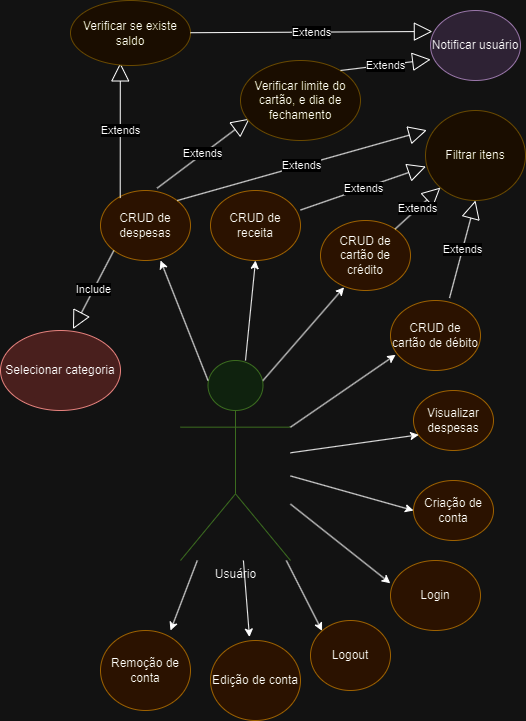

The diagram above was exported from draw.io. Its source (the exported page's mxGraphModel, read from the mxfile embedded in the PNG):
<mxGraphModel dx="2227" dy="1961" grid="1" gridSize="10" guides="1" tooltips="1" connect="1" arrows="1" fold="1" page="1" pageScale="1" pageWidth="827" pageHeight="1169" math="0" shadow="0">
  <root>
    <mxCell id="0" />
    <mxCell id="1" parent="0" />
    <mxCell id="Mle7baNb7ymCqDp_AmaP-1" value="Usuário" style="shape=umlActor;verticalLabelPosition=bottom;verticalAlign=top;html=1;outlineConnect=0;fillColor=#d5e8d4;strokeColor=#82b366;" parent="1" vertex="1">
      <mxGeometry x="100" y="230" width="110" height="200" as="geometry" />
    </mxCell>
    <mxCell id="Mle7baNb7ymCqDp_AmaP-4" value="Visualizar despesas" style="ellipse;whiteSpace=wrap;html=1;fillColor=#ffe6cc;strokeColor=#d79b00;" parent="1" vertex="1">
      <mxGeometry x="333" y="260" width="80" height="60" as="geometry" />
    </mxCell>
    <mxCell id="Mle7baNb7ymCqDp_AmaP-7" value="Criação de conta" style="ellipse;whiteSpace=wrap;html=1;fillColor=#ffe6cc;strokeColor=#d79b00;" parent="1" vertex="1">
      <mxGeometry x="333" y="350" width="80" height="60" as="geometry" />
    </mxCell>
    <mxCell id="Mle7baNb7ymCqDp_AmaP-8" value="Login" style="ellipse;whiteSpace=wrap;html=1;fillColor=#ffe6cc;strokeColor=#d79b00;" parent="1" vertex="1">
      <mxGeometry x="310" y="430" width="90" height="70" as="geometry" />
    </mxCell>
    <mxCell id="Mle7baNb7ymCqDp_AmaP-9" value="Logout" style="ellipse;whiteSpace=wrap;html=1;fillColor=#ffe6cc;strokeColor=#d79b00;" parent="1" vertex="1">
      <mxGeometry x="230" y="490" width="80" height="70" as="geometry" />
    </mxCell>
    <mxCell id="Mle7baNb7ymCqDp_AmaP-10" value="CRUD de despesas" style="ellipse;whiteSpace=wrap;html=1;fillColor=#ffe6cc;strokeColor=#d79b00;" parent="1" vertex="1">
      <mxGeometry x="20" y="60" width="90" height="70" as="geometry" />
    </mxCell>
    <mxCell id="Mle7baNb7ymCqDp_AmaP-11" value="CRUD de receita" style="ellipse;whiteSpace=wrap;html=1;fillColor=#ffe6cc;strokeColor=#d79b00;" parent="1" vertex="1">
      <mxGeometry x="130" y="60" width="90" height="70" as="geometry" />
    </mxCell>
    <mxCell id="Mle7baNb7ymCqDp_AmaP-12" value="CRUD de cartão de crédito" style="ellipse;whiteSpace=wrap;html=1;fillColor=#ffe6cc;strokeColor=#d79b00;" parent="1" vertex="1">
      <mxGeometry x="240" y="90" width="90" height="70" as="geometry" />
    </mxCell>
    <mxCell id="Mle7baNb7ymCqDp_AmaP-13" value="CRUD de cartão de débito" style="ellipse;whiteSpace=wrap;html=1;fillColor=#ffe6cc;strokeColor=#d79b00;" parent="1" vertex="1">
      <mxGeometry x="310" y="170" width="90" height="70" as="geometry" />
    </mxCell>
    <mxCell id="Mle7baNb7ymCqDp_AmaP-15" value="Remoção de conta" style="ellipse;whiteSpace=wrap;html=1;fillColor=#ffe6cc;strokeColor=#d79b00;" parent="1" vertex="1">
      <mxGeometry x="20" y="500" width="90" height="80" as="geometry" />
    </mxCell>
    <mxCell id="Mle7baNb7ymCqDp_AmaP-16" value="Extends" style="endArrow=block;endSize=16;endFill=0;html=1;rounded=0;exitX=0.629;exitY=-0.033;exitDx=0;exitDy=0;exitPerimeter=0;entryX=0.076;entryY=0.727;entryDx=0;entryDy=0;entryPerimeter=0;" parent="1" source="Mle7baNb7ymCqDp_AmaP-10" target="Mle7baNb7ymCqDp_AmaP-17" edge="1">
      <mxGeometry width="160" relative="1" as="geometry">
        <mxPoint x="70" y="30" as="sourcePoint" />
        <mxPoint x="160" y="-20" as="targetPoint" />
      </mxGeometry>
    </mxCell>
    <mxCell id="Mle7baNb7ymCqDp_AmaP-17" value="Verificar limite do cartão, e dia de fechamento" style="ellipse;whiteSpace=wrap;html=1;fillColor=#fff2cc;strokeColor=#d6b656;" parent="1" vertex="1">
      <mxGeometry x="160" y="-70" width="120" height="80" as="geometry" />
    </mxCell>
    <mxCell id="Mle7baNb7ymCqDp_AmaP-18" value="Extends" style="endArrow=block;endSize=16;endFill=0;html=1;rounded=0;entryX=0.002;entryY=0.7;entryDx=0;entryDy=0;entryPerimeter=0;" parent="1" target="Mle7baNb7ymCqDp_AmaP-19" edge="1">
      <mxGeometry width="160" relative="1" as="geometry">
        <mxPoint x="260" y="-60" as="sourcePoint" />
        <mxPoint x="360" y="-60" as="targetPoint" />
      </mxGeometry>
    </mxCell>
    <mxCell id="Mle7baNb7ymCqDp_AmaP-19" value="Notificar usuário" style="ellipse;whiteSpace=wrap;html=1;fillColor=#e1d5e7;strokeColor=#9673a6;" parent="1" vertex="1">
      <mxGeometry x="350" y="-120" width="90" height="70" as="geometry" />
    </mxCell>
    <mxCell id="Mle7baNb7ymCqDp_AmaP-20" value="Extends" style="endArrow=block;endSize=16;endFill=0;html=1;rounded=0;entryX=0.415;entryY=0.96;entryDx=0;entryDy=0;entryPerimeter=0;exitX=0.219;exitY=0.108;exitDx=0;exitDy=0;exitPerimeter=0;" parent="1" source="Mle7baNb7ymCqDp_AmaP-10" target="Mle7baNb7ymCqDp_AmaP-21" edge="1">
      <mxGeometry width="160" relative="1" as="geometry">
        <mxPoint x="40" y="60" as="sourcePoint" />
        <mxPoint x="33" y="-30" as="targetPoint" />
      </mxGeometry>
    </mxCell>
    <mxCell id="Mle7baNb7ymCqDp_AmaP-21" value="Verificar se existe saldo" style="ellipse;whiteSpace=wrap;html=1;fillColor=#fff2cc;strokeColor=#d6b656;" parent="1" vertex="1">
      <mxGeometry x="-10" y="-130" width="120" height="65" as="geometry" />
    </mxCell>
    <mxCell id="Mle7baNb7ymCqDp_AmaP-23" value="Extends" style="endArrow=block;endSize=16;endFill=0;html=1;rounded=0;entryX=0.021;entryY=0.3;entryDx=0;entryDy=0;entryPerimeter=0;" parent="1" source="Mle7baNb7ymCqDp_AmaP-21" target="Mle7baNb7ymCqDp_AmaP-19" edge="1">
      <mxGeometry width="160" relative="1" as="geometry">
        <mxPoint x="110" y="-110" as="sourcePoint" />
        <mxPoint x="270" y="-110" as="targetPoint" />
      </mxGeometry>
    </mxCell>
    <mxCell id="Mle7baNb7ymCqDp_AmaP-24" value="Filtrar itens" style="ellipse;whiteSpace=wrap;html=1;fillColor=#fff2cc;strokeColor=#d6b656;" parent="1" vertex="1">
      <mxGeometry x="345" y="-20" width="100" height="90" as="geometry" />
    </mxCell>
    <mxCell id="Mle7baNb7ymCqDp_AmaP-25" value="Extends" style="endArrow=block;endSize=16;endFill=0;html=1;rounded=0;exitX=1;exitY=0.279;exitDx=0;exitDy=0;entryX=0.004;entryY=0.623;entryDx=0;entryDy=0;entryPerimeter=0;exitPerimeter=0;" parent="1" source="Mle7baNb7ymCqDp_AmaP-11" target="Mle7baNb7ymCqDp_AmaP-24" edge="1">
      <mxGeometry width="160" relative="1" as="geometry">
        <mxPoint x="230" y="50" as="sourcePoint" />
        <mxPoint x="390" y="50" as="targetPoint" />
      </mxGeometry>
    </mxCell>
    <mxCell id="Mle7baNb7ymCqDp_AmaP-26" value="Extends" style="endArrow=block;endSize=16;endFill=0;html=1;rounded=0;exitX=1;exitY=0;exitDx=0;exitDy=0;entryX=0.013;entryY=0.219;entryDx=0;entryDy=0;entryPerimeter=0;" parent="1" source="Mle7baNb7ymCqDp_AmaP-10" target="Mle7baNb7ymCqDp_AmaP-24" edge="1">
      <mxGeometry width="160" relative="1" as="geometry">
        <mxPoint x="200" y="30" as="sourcePoint" />
        <mxPoint x="360" y="30" as="targetPoint" />
      </mxGeometry>
    </mxCell>
    <mxCell id="Mle7baNb7ymCqDp_AmaP-27" value="Extends" style="endArrow=block;endSize=16;endFill=0;html=1;rounded=0;" parent="1" source="Mle7baNb7ymCqDp_AmaP-12" target="Mle7baNb7ymCqDp_AmaP-24" edge="1">
      <mxGeometry width="160" relative="1" as="geometry">
        <mxPoint x="360" y="90" as="sourcePoint" />
        <mxPoint x="520" y="90" as="targetPoint" />
      </mxGeometry>
    </mxCell>
    <mxCell id="Mle7baNb7ymCqDp_AmaP-28" value="Extends" style="endArrow=block;endSize=16;endFill=0;html=1;rounded=0;exitX=0.656;exitY=-0.036;exitDx=0;exitDy=0;entryX=0.5;entryY=1;entryDx=0;entryDy=0;exitPerimeter=0;" parent="1" source="Mle7baNb7ymCqDp_AmaP-13" target="Mle7baNb7ymCqDp_AmaP-24" edge="1">
      <mxGeometry width="160" relative="1" as="geometry">
        <mxPoint x="400" y="170" as="sourcePoint" />
        <mxPoint x="560" y="170" as="targetPoint" />
      </mxGeometry>
    </mxCell>
    <mxCell id="Mle7baNb7ymCqDp_AmaP-29" value="Include" style="endArrow=block;endSize=16;endFill=0;html=1;rounded=0;exitX=0;exitY=1;exitDx=0;exitDy=0;entryX=0.604;entryY=-0.018;entryDx=0;entryDy=0;entryPerimeter=0;" parent="1" source="Mle7baNb7ymCqDp_AmaP-10" target="Mle7baNb7ymCqDp_AmaP-30" edge="1">
      <mxGeometry width="160" relative="1" as="geometry">
        <mxPoint x="-10" y="240" as="sourcePoint" />
        <mxPoint y="190" as="targetPoint" />
      </mxGeometry>
    </mxCell>
    <mxCell id="Mle7baNb7ymCqDp_AmaP-30" value="Selecionar categoria" style="ellipse;whiteSpace=wrap;html=1;fillColor=#f8cecc;strokeColor=#b85450;" parent="1" vertex="1">
      <mxGeometry x="-80" y="200" width="120" height="80" as="geometry" />
    </mxCell>
    <mxCell id="Mle7baNb7ymCqDp_AmaP-31" value="" style="endArrow=classic;html=1;rounded=0;entryX=0.667;entryY=1;entryDx=0;entryDy=0;entryPerimeter=0;exitX=0.25;exitY=0.1;exitDx=0;exitDy=0;exitPerimeter=0;" parent="1" source="Mle7baNb7ymCqDp_AmaP-1" target="Mle7baNb7ymCqDp_AmaP-10" edge="1">
      <mxGeometry width="50" height="50" relative="1" as="geometry">
        <mxPoint x="90" y="220" as="sourcePoint" />
        <mxPoint x="140" y="170" as="targetPoint" />
      </mxGeometry>
    </mxCell>
    <mxCell id="Mle7baNb7ymCqDp_AmaP-32" value="" style="endArrow=classic;html=1;rounded=0;entryX=0.5;entryY=1;entryDx=0;entryDy=0;" parent="1" source="Mle7baNb7ymCqDp_AmaP-1" target="Mle7baNb7ymCqDp_AmaP-11" edge="1">
      <mxGeometry width="50" height="50" relative="1" as="geometry">
        <mxPoint x="200" y="220" as="sourcePoint" />
        <mxPoint x="250" y="170" as="targetPoint" />
      </mxGeometry>
    </mxCell>
    <mxCell id="Mle7baNb7ymCqDp_AmaP-33" value="" style="endArrow=classic;html=1;rounded=0;exitX=0.75;exitY=0.1;exitDx=0;exitDy=0;exitPerimeter=0;entryX=0.262;entryY=0.954;entryDx=0;entryDy=0;entryPerimeter=0;" parent="1" source="Mle7baNb7ymCqDp_AmaP-1" target="Mle7baNb7ymCqDp_AmaP-12" edge="1">
      <mxGeometry width="50" height="50" relative="1" as="geometry">
        <mxPoint x="210" y="230" as="sourcePoint" />
        <mxPoint x="260" y="180" as="targetPoint" />
      </mxGeometry>
    </mxCell>
    <mxCell id="Mle7baNb7ymCqDp_AmaP-34" value="" style="endArrow=classic;html=1;rounded=0;exitX=1;exitY=0.3333333333333333;exitDx=0;exitDy=0;exitPerimeter=0;entryX=0.057;entryY=0.776;entryDx=0;entryDy=0;entryPerimeter=0;" parent="1" source="Mle7baNb7ymCqDp_AmaP-1" target="Mle7baNb7ymCqDp_AmaP-13" edge="1">
      <mxGeometry width="50" height="50" relative="1" as="geometry">
        <mxPoint x="230" y="290" as="sourcePoint" />
        <mxPoint x="280" y="240" as="targetPoint" />
      </mxGeometry>
    </mxCell>
    <mxCell id="Mle7baNb7ymCqDp_AmaP-35" value="" style="endArrow=classic;html=1;rounded=0;entryX=0.065;entryY=0.739;entryDx=0;entryDy=0;entryPerimeter=0;" parent="1" source="Mle7baNb7ymCqDp_AmaP-1" target="Mle7baNb7ymCqDp_AmaP-4" edge="1">
      <mxGeometry width="50" height="50" relative="1" as="geometry">
        <mxPoint x="240" y="380" as="sourcePoint" />
        <mxPoint x="290" y="330" as="targetPoint" />
      </mxGeometry>
    </mxCell>
    <mxCell id="Mle7baNb7ymCqDp_AmaP-36" value="" style="endArrow=classic;html=1;rounded=0;entryX=0;entryY=0.5;entryDx=0;entryDy=0;" parent="1" source="Mle7baNb7ymCqDp_AmaP-1" target="Mle7baNb7ymCqDp_AmaP-7" edge="1">
      <mxGeometry width="50" height="50" relative="1" as="geometry">
        <mxPoint x="230" y="430" as="sourcePoint" />
        <mxPoint x="280" y="380" as="targetPoint" />
      </mxGeometry>
    </mxCell>
    <mxCell id="Mle7baNb7ymCqDp_AmaP-37" value="" style="endArrow=classic;html=1;rounded=0;entryX=-0.002;entryY=0.325;entryDx=0;entryDy=0;entryPerimeter=0;" parent="1" source="Mle7baNb7ymCqDp_AmaP-1" target="Mle7baNb7ymCqDp_AmaP-8" edge="1">
      <mxGeometry width="50" height="50" relative="1" as="geometry">
        <mxPoint x="220" y="430" as="sourcePoint" />
        <mxPoint x="290" y="430" as="targetPoint" />
      </mxGeometry>
    </mxCell>
    <mxCell id="Mle7baNb7ymCqDp_AmaP-38" value="" style="endArrow=classic;html=1;rounded=0;entryX=0;entryY=0;entryDx=0;entryDy=0;" parent="1" source="Mle7baNb7ymCqDp_AmaP-1" target="Mle7baNb7ymCqDp_AmaP-9" edge="1">
      <mxGeometry width="50" height="50" relative="1" as="geometry">
        <mxPoint x="180" y="440" as="sourcePoint" />
        <mxPoint x="270" y="440" as="targetPoint" />
      </mxGeometry>
    </mxCell>
    <mxCell id="Mle7baNb7ymCqDp_AmaP-41" value="" style="endArrow=classic;html=1;rounded=0;entryX=0.778;entryY=0;entryDx=0;entryDy=0;entryPerimeter=0;" parent="1" source="Mle7baNb7ymCqDp_AmaP-1" target="Mle7baNb7ymCqDp_AmaP-15" edge="1">
      <mxGeometry width="50" height="50" relative="1" as="geometry">
        <mxPoint x="80" y="470" as="sourcePoint" />
        <mxPoint x="130" y="420" as="targetPoint" />
      </mxGeometry>
    </mxCell>
    <mxCell id="Mle7baNb7ymCqDp_AmaP-45" value="Edição de conta" style="ellipse;whiteSpace=wrap;html=1;fillColor=#ffe6cc;strokeColor=#d79b00;" parent="1" vertex="1">
      <mxGeometry x="130" y="510" width="90" height="80" as="geometry" />
    </mxCell>
    <mxCell id="Mle7baNb7ymCqDp_AmaP-46" value="" style="endArrow=classic;html=1;rounded=0;entryX=0.433;entryY=-0.043;entryDx=0;entryDy=0;entryPerimeter=0;" parent="1" source="Mle7baNb7ymCqDp_AmaP-1" target="Mle7baNb7ymCqDp_AmaP-45" edge="1">
      <mxGeometry width="50" height="50" relative="1" as="geometry">
        <mxPoint x="150" y="470" as="sourcePoint" />
        <mxPoint x="280" y="550" as="targetPoint" />
      </mxGeometry>
    </mxCell>
  </root>
</mxGraphModel>